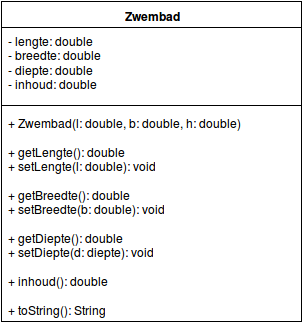

The diagram above was exported from draw.io. Its source (the exported page's mxGraphModel, read from the mxfile embedded in the PNG):
<mxGraphModel dx="821" dy="498" grid="1" gridSize="10" guides="1" tooltips="1" connect="1" arrows="1" fold="1" page="1" pageScale="1" pageWidth="700" pageHeight="400" background="#ffffff" math="0">
  <root>
    <mxCell id="0" />
    <mxCell id="1" parent="0" />
    <mxCell id="15a616fc6fb34455-1" value="Zwembad" style="swimlane;html=1;fontStyle=1;align=center;verticalAlign=top;childLayout=stackLayout;horizontal=1;startSize=26;horizontalStack=0;resizeParent=1;resizeLast=0;collapsible=1;marginBottom=0;swimlaneFillColor=#ffffff;rounded=0;fillColor=#ffffff;strokeColor=#000000;" vertex="1" parent="1">
      <mxGeometry x="200" y="40" width="300" height="320" as="geometry">
        <mxRectangle x="120" y="60" width="90" height="26" as="alternateBounds" />
      </mxGeometry>
    </mxCell>
    <mxCell id="15a616fc6fb34455-2" value="- lengte: double&lt;br&gt;- breedte: double&lt;br&gt;- diepte: double&lt;br&gt;- inhoud: double&lt;br&gt;&lt;br&gt;" style="text;html=1;strokeColor=none;fillColor=none;align=left;verticalAlign=top;spacingLeft=4;spacingRight=4;whiteSpace=wrap;overflow=hidden;rotatable=0;points=[[0,0.5],[1,0.5]];portConstraint=eastwest;" vertex="1" parent="15a616fc6fb34455-1">
      <mxGeometry y="26" width="300" height="74" as="geometry" />
    </mxCell>
    <mxCell id="15a616fc6fb34455-3" value="" style="line;html=1;strokeWidth=1;fillColor=none;align=left;verticalAlign=middle;spacingTop=-1;spacingLeft=3;spacingRight=3;rotatable=0;labelPosition=right;points=[];portConstraint=eastwest;" vertex="1" parent="15a616fc6fb34455-1">
      <mxGeometry y="100" width="300" height="8" as="geometry" />
    </mxCell>
    <mxCell id="15a616fc6fb34455-4" value="+ Zwembad(l: double, b: double, h: double)&lt;br&gt;&lt;br&gt;+ getLengte(): double&lt;br&gt;+ setLengte(l: double): void&lt;br&gt;&lt;br&gt;+ getBreedte(): double&lt;br&gt;+ setBreedte(b: double): void&lt;br&gt;&lt;br&gt;+ getDiepte(): double&lt;br&gt;+ setDiepte(d: diepte): void&lt;br&gt;&lt;br&gt;+ inhoud(): double&lt;br&gt;&lt;br&gt;+ toString(): String&lt;br&gt;&lt;br&gt;" style="text;html=1;strokeColor=none;fillColor=none;align=left;verticalAlign=top;spacingLeft=4;spacingRight=4;whiteSpace=wrap;overflow=hidden;rotatable=0;points=[[0,0.5],[1,0.5]];portConstraint=eastwest;" vertex="1" parent="15a616fc6fb34455-1">
      <mxGeometry y="108" width="300" height="212" as="geometry" />
    </mxCell>
  </root>
</mxGraphModel>